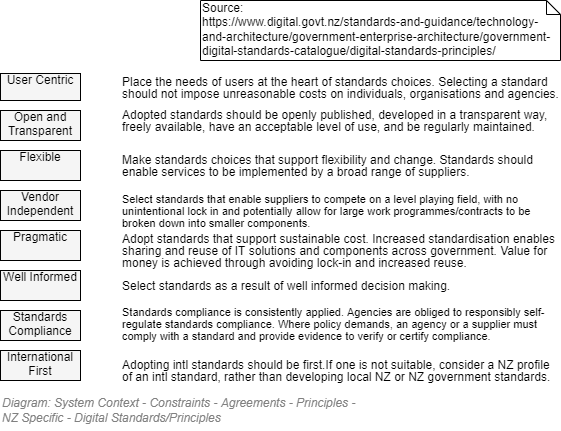

The diagram above was exported from draw.io. Its source (the exported page's mxGraphModel, read from the mxfile embedded in the PNG):
<mxGraphModel dx="782" dy="549" grid="1" gridSize="10" guides="1" tooltips="1" connect="1" arrows="1" fold="1" page="1" pageScale="1" pageWidth="827" pageHeight="1169" math="0" shadow="0">
  <root>
    <mxCell id="SS3VGFc2r9QsdcYSXJZ9-0" />
    <mxCell id="SS3VGFc2r9QsdcYSXJZ9-1" value="Diagram" style="" parent="SS3VGFc2r9QsdcYSXJZ9-0" />
    <mxCell id="uP6PbB_eLCcG2kmAAAx3-1" value="Flexible" style="rounded=0;whiteSpace=wrap;html=1;shadow=0;glass=0;comic=0;fontSize=12;align=center;recursiveResize=0;container=1;collapsible=0;overflow=fill;fillColor=#f5f5f5;strokeColor=#000000;fontColor=#000000;" parent="SS3VGFc2r9QsdcYSXJZ9-1" vertex="1">
      <mxGeometry x="120" y="330" width="80" height="30" as="geometry" />
    </mxCell>
    <mxCell id="uP6PbB_eLCcG2kmAAAx3-2" value="User Centric" style="rounded=0;whiteSpace=wrap;html=1;shadow=0;glass=0;comic=0;fontSize=12;align=center;recursiveResize=0;container=1;collapsible=0;overflow=fill;fillColor=#f5f5f5;strokeColor=#000000;fontColor=#000000;" parent="SS3VGFc2r9QsdcYSXJZ9-1" vertex="1">
      <mxGeometry x="120" y="253" width="80" height="27" as="geometry" />
    </mxCell>
    <mxCell id="uP6PbB_eLCcG2kmAAAx3-3" value="Open and Transparent" style="rounded=0;whiteSpace=wrap;html=1;shadow=0;glass=0;comic=0;fontSize=12;align=center;recursiveResize=0;container=1;collapsible=0;overflow=fill;fillColor=#f5f5f5;strokeColor=#000000;fontColor=#000000;" parent="SS3VGFc2r9QsdcYSXJZ9-1" vertex="1">
      <mxGeometry x="120" y="290" width="80" height="30" as="geometry" />
    </mxCell>
    <mxCell id="uP6PbB_eLCcG2kmAAAx3-4" value="Vendor Independent" style="rounded=0;whiteSpace=wrap;html=1;shadow=0;glass=0;comic=0;fontSize=12;align=center;recursiveResize=0;container=1;collapsible=0;overflow=fill;fillColor=#f5f5f5;strokeColor=#000000;fontColor=#000000;" parent="SS3VGFc2r9QsdcYSXJZ9-1" vertex="1">
      <mxGeometry x="120" y="370" width="80" height="30" as="geometry" />
    </mxCell>
    <mxCell id="uP6PbB_eLCcG2kmAAAx3-6" value="Pragmatic" style="rounded=0;whiteSpace=wrap;html=1;shadow=0;glass=0;comic=0;fontSize=12;align=center;recursiveResize=0;container=1;collapsible=0;overflow=fill;fillColor=#f5f5f5;strokeColor=#000000;fontColor=#000000;" parent="SS3VGFc2r9QsdcYSXJZ9-1" vertex="1">
      <mxGeometry x="120" y="410" width="80" height="30" as="geometry" />
    </mxCell>
    <mxCell id="uP6PbB_eLCcG2kmAAAx3-7" value="Well Informed" style="rounded=0;whiteSpace=wrap;html=1;shadow=0;glass=0;comic=0;fontSize=12;align=center;recursiveResize=0;container=1;collapsible=0;overflow=fill;fillColor=#f5f5f5;strokeColor=#000000;fontColor=#000000;" parent="SS3VGFc2r9QsdcYSXJZ9-1" vertex="1">
      <mxGeometry x="120" y="450" width="80" height="30" as="geometry" />
    </mxCell>
    <mxCell id="uP6PbB_eLCcG2kmAAAx3-8" value="Standards Compliance" style="rounded=0;whiteSpace=wrap;html=1;shadow=0;glass=0;comic=0;fontSize=12;align=center;recursiveResize=0;container=1;collapsible=0;overflow=fill;fillColor=#f5f5f5;strokeColor=#000000;fontColor=#000000;" parent="SS3VGFc2r9QsdcYSXJZ9-1" vertex="1">
      <mxGeometry x="120" y="490" width="80" height="30" as="geometry" />
    </mxCell>
    <mxCell id="uP6PbB_eLCcG2kmAAAx3-9" value="International First" style="rounded=0;whiteSpace=wrap;html=1;shadow=0;glass=0;comic=0;fontSize=12;align=center;recursiveResize=0;container=1;collapsible=0;overflow=fill;fillColor=#f5f5f5;strokeColor=#000000;fontColor=#000000;" parent="SS3VGFc2r9QsdcYSXJZ9-1" vertex="1">
      <mxGeometry x="120" y="530" width="80" height="30" as="geometry" />
    </mxCell>
    <mxCell id="uP6PbB_eLCcG2kmAAAx3-10" value="&lt;p style=&quot;line-height: 100%&quot;&gt;Place the needs of users at the heart of standards choices. Selecting a standard should not impose unreasonable costs on individuals, organisations and agencies.&lt;/p&gt;" style="text;html=1;strokeColor=none;fillColor=none;align=left;verticalAlign=middle;whiteSpace=wrap;rounded=0;fontFamily=Helvetica;fontSize=12;gradientColor=none;recursiveResize=0;" parent="SS3VGFc2r9QsdcYSXJZ9-1" vertex="1">
      <mxGeometry x="240" y="253" width="440" height="27" as="geometry" />
    </mxCell>
    <mxCell id="uP6PbB_eLCcG2kmAAAx3-11" value="&lt;p style=&quot;line-height: 100%&quot;&gt;Adopted standards should be openly published, developed in a transparent way, freely available, have an acceptable level of use, and be regularly maintained.&lt;/p&gt;" style="text;html=1;strokeColor=none;fillColor=none;align=left;verticalAlign=middle;whiteSpace=wrap;rounded=0;fontFamily=Helvetica;fontSize=12;gradientColor=none;" parent="SS3VGFc2r9QsdcYSXJZ9-1" vertex="1">
      <mxGeometry x="240" y="290" width="440" height="20" as="geometry" />
    </mxCell>
    <mxCell id="uP6PbB_eLCcG2kmAAAx3-12" value="&lt;p style=&quot;line-height: 100%&quot;&gt;Make standards choices that support flexibility and change. Standards should enable services to be implemented by a broad range of suppliers.&lt;/p&gt;" style="text;html=1;strokeColor=none;fillColor=none;align=left;verticalAlign=middle;whiteSpace=wrap;rounded=0;fontFamily=Helvetica;fontSize=12;gradientColor=none;" parent="SS3VGFc2r9QsdcYSXJZ9-1" vertex="1">
      <mxGeometry x="240" y="330" width="440" height="30" as="geometry" />
    </mxCell>
    <mxCell id="uP6PbB_eLCcG2kmAAAx3-13" value="&lt;p style=&quot;line-height: 100%&quot;&gt;&lt;font style=&quot;font-size: 11px&quot;&gt;Select standards that enable suppliers to compete on a level playing field, with no unintentional lock in and potentially allow for large work programmes/contracts to be broken down into smaller components.&lt;/font&gt;&lt;/p&gt;" style="text;html=1;strokeColor=none;fillColor=none;align=left;verticalAlign=middle;whiteSpace=wrap;rounded=0;fontFamily=Helvetica;fontSize=12;gradientColor=none;" parent="SS3VGFc2r9QsdcYSXJZ9-1" vertex="1">
      <mxGeometry x="240" y="370" width="440" height="40" as="geometry" />
    </mxCell>
    <mxCell id="uP6PbB_eLCcG2kmAAAx3-14" value="&lt;p style=&quot;line-height: 100%&quot;&gt;Adopt standards that support sustainable cost. Increased standardisation enables sharing and reuse of IT solutions and components across government. Value for money is achieved through avoiding lock-in and increased reuse.&lt;/p&gt;" style="text;html=1;strokeColor=none;fillColor=none;align=left;verticalAlign=middle;whiteSpace=wrap;rounded=0;fontFamily=Helvetica;fontSize=12;gradientColor=none;" parent="SS3VGFc2r9QsdcYSXJZ9-1" vertex="1">
      <mxGeometry x="240" y="410" width="440" height="40" as="geometry" />
    </mxCell>
    <mxCell id="uP6PbB_eLCcG2kmAAAx3-16" value="&lt;p style=&quot;line-height: 100%&quot;&gt;Select standards as a result of well informed decision making.&lt;/p&gt;" style="text;html=1;strokeColor=none;fillColor=none;align=left;verticalAlign=middle;whiteSpace=wrap;rounded=0;fontFamily=Helvetica;fontSize=12;gradientColor=none;" parent="SS3VGFc2r9QsdcYSXJZ9-1" vertex="1">
      <mxGeometry x="240" y="450" width="440" height="30" as="geometry" />
    </mxCell>
    <mxCell id="uP6PbB_eLCcG2kmAAAx3-17" value="&lt;p style=&quot;line-height: 100%&quot;&gt;&lt;font style=&quot;font-size: 11px&quot;&gt;Standards compliance is consistently applied. Agencies are obliged to responsibly self-regulate standards compliance. Where policy demands, an agency or a supplier must comply with a standard and provide evidence to verify or certify compliance.&lt;/font&gt;&lt;/p&gt;" style="text;html=1;strokeColor=none;fillColor=none;align=left;verticalAlign=middle;whiteSpace=wrap;rounded=0;fontFamily=Helvetica;fontSize=12;gradientColor=none;" parent="SS3VGFc2r9QsdcYSXJZ9-1" vertex="1">
      <mxGeometry x="240" y="485" width="440" height="35" as="geometry" />
    </mxCell>
    <mxCell id="uP6PbB_eLCcG2kmAAAx3-18" value="&lt;p style=&quot;line-height: 100%&quot;&gt;Adopting intl standards should be first.If one is not suitable, consider a NZ profile of an intl standard, rather than developing local NZ or NZ government standards.&lt;/p&gt;" style="text;html=1;strokeColor=none;fillColor=none;align=left;verticalAlign=middle;whiteSpace=wrap;rounded=0;fontFamily=Helvetica;fontSize=12;gradientColor=none;" parent="SS3VGFc2r9QsdcYSXJZ9-1" vertex="1">
      <mxGeometry x="240" y="530" width="440" height="40" as="geometry" />
    </mxCell>
    <mxCell id="2pSf7Q7Bh2teC6L5hrAS-0" value="Source:&lt;br&gt;&lt;a href=&quot;https://www.digital.govt.nz/standards-and-guidance/technology-and-architecture/government-enterprise-architecture/government-digital-standards-catalogue/digital-standards-principles/&quot;&gt;https://www.digital.govt.nz/standards-and-guidance/technology-and-architecture/government-enterprise-architecture/government-digital-standards-catalogue/digital-standards-principles/&lt;/a&gt;" style="shape=note;whiteSpace=wrap;html=1;size=14;verticalAlign=top;align=left;spacingTop=-6;" parent="SS3VGFc2r9QsdcYSXJZ9-1" vertex="1">
      <mxGeometry x="320" y="180" width="360" height="60" as="geometry" />
    </mxCell>
    <mxCell id="zwicZmFc_BBR-h58xZ7R-0" value="Title/Diagram" parent="SS3VGFc2r9QsdcYSXJZ9-0" />
    <mxCell id="zwicZmFc_BBR-h58xZ7R-4" value="&lt;font style=&quot;font-size: 12px&quot;&gt;&lt;span style=&quot;font-size: 12px&quot;&gt;Diagram: System Context -&amp;nbsp;&lt;/span&gt;Constraints - Agreements - Principles - &lt;br style=&quot;font-size: 12px&quot;&gt;NZ Specific -&amp;nbsp;Digital Standards&lt;/font&gt;/Principles" style="text;strokeColor=none;fillColor=none;html=1;fontSize=12;fontStyle=2;verticalAlign=middle;align=left;shadow=0;glass=0;comic=0;opacity=30;fontColor=#808080;" parent="zwicZmFc_BBR-h58xZ7R-0" vertex="1">
      <mxGeometry x="120" y="570" width="520" height="40" as="geometry" />
    </mxCell>
  </root>
</mxGraphModel>